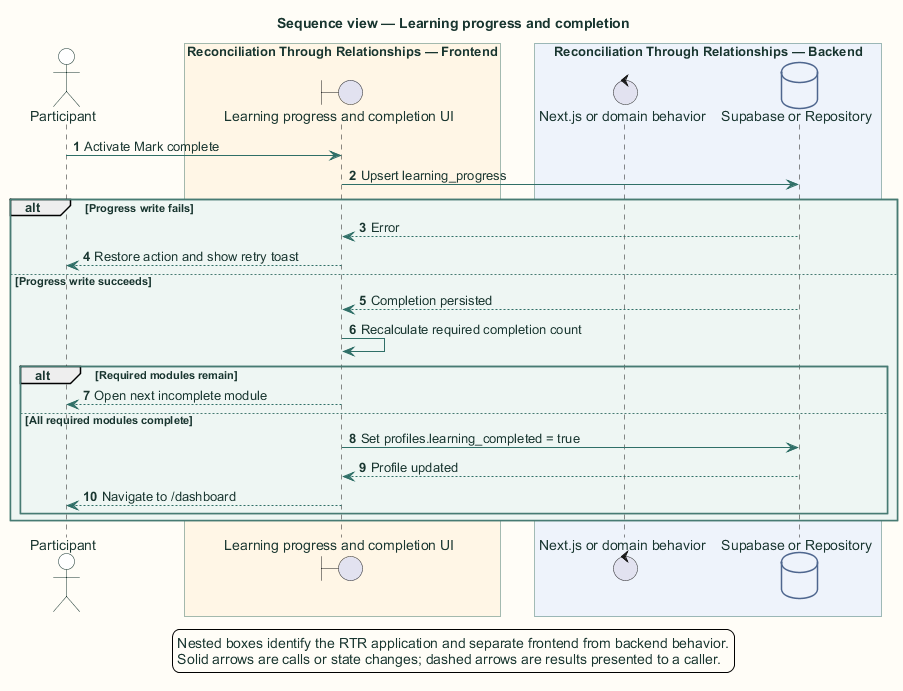

The diagram above was rendered by PlantUML. Its source (embedded in the PNG):
@startuml
title Sequence view — Learning progress and completion

skinparam backgroundColor #FFFDF7
skinparam shadowing false
skinparam defaultFontName Arial
skinparam defaultFontColor #18352F
skinparam ArrowColor #2F6F67
skinparam packageBorderColor #477B73
skinparam packageBackgroundColor #EEF6F3
skinparam rectangleBorderColor #477B73
skinparam rectangleBackgroundColor #FFFFFF
skinparam componentBorderColor #8A5A1F
skinparam componentBackgroundColor #FFF6E6
skinparam databaseBorderColor #4E668E
skinparam databaseBackgroundColor #EEF3FB
skinparam actorBorderColor #18352F
skinparam actorBackgroundColor #FFFFFF
skinparam classBorderColor #477B73
skinparam classBackgroundColor #FFFFFF
skinparam sequenceBoxBorderColor #477B73
skinparam sequenceBoxBackgroundColor #F4F8F6
skinparam ParticipantBorderColor #477B73
skinparam ParticipantBackgroundColor #FFFFFF
skinparam BoxPadding 10
hide stereotype

autonumber
actor "Participant" as user
box "Reconciliation Through Relationships application" #EEF6F3
  box "Reconciliation Through Relationships — Frontend" #FFF6E6
    boundary "Learning progress and completion UI" as ui
  end box
  box "Reconciliation Through Relationships — Backend" #EEF3FB
    control "Next.js or domain behavior" as server
    database "Supabase or Repository" as data
  end box
end box

user -> ui: Activate Mark complete
ui -> data: Upsert learning_progress
alt Progress write fails
  data --> ui: Error
  ui --> user: Restore action and show retry toast
else Progress write succeeds
  data --> ui: Completion persisted
  ui -> ui: Recalculate required completion count
  alt Required modules remain
    ui --> user: Open next incomplete module
  else All required modules complete
    ui -> data: Set profiles.learning_completed = true
    data --> ui: Profile updated
    ui --> user: Navigate to /dashboard
  end
end
legend bottom
  Nested boxes identify the RTR application and separate frontend from backend behavior.
  Solid arrows are calls or state changes; dashed arrows are results presented to a caller.
endlegend
@enduml